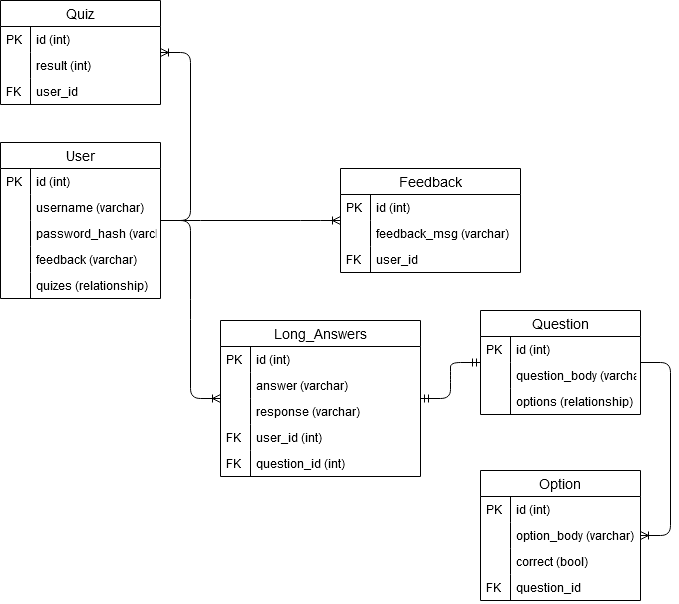

The diagram above was exported from draw.io. Its source (the exported page's mxGraphModel, read from the mxfile embedded in the PNG):
<mxGraphModel dx="1550" dy="835" grid="1" gridSize="10" guides="1" tooltips="1" connect="1" arrows="1" fold="1" page="1" pageScale="1" pageWidth="850" pageHeight="1100" math="0" shadow="0">
  <root>
    <mxCell id="0" />
    <mxCell id="1" parent="0" />
    <mxCell id="0bUpJq1E255xn438oz8o-1" value="User" style="swimlane;fontStyle=0;childLayout=stackLayout;horizontal=1;startSize=26;horizontalStack=0;resizeParent=1;resizeParentMax=0;resizeLast=0;collapsible=1;marginBottom=0;align=center;fontSize=14;" parent="1" vertex="1">
      <mxGeometry x="30" y="242" width="160" height="156" as="geometry">
        <mxRectangle x="100" y="220" width="60" height="26" as="alternateBounds" />
      </mxGeometry>
    </mxCell>
    <mxCell id="glrVMbrBOcApUa09skW_-12" value="id (int)" style="shape=partialRectangle;top=0;left=0;right=0;bottom=0;align=left;verticalAlign=top;fillColor=none;spacingLeft=34;spacingRight=4;overflow=hidden;rotatable=0;points=[[0,0.5],[1,0.5]];portConstraint=eastwest;dropTarget=0;fontSize=12;" parent="0bUpJq1E255xn438oz8o-1" vertex="1">
      <mxGeometry y="26" width="160" height="26" as="geometry" />
    </mxCell>
    <mxCell id="glrVMbrBOcApUa09skW_-13" value="PK" style="shape=partialRectangle;top=0;left=0;bottom=0;fillColor=none;align=left;verticalAlign=top;spacingLeft=4;spacingRight=4;overflow=hidden;rotatable=0;points=[];portConstraint=eastwest;part=1;fontSize=12;" parent="glrVMbrBOcApUa09skW_-12" vertex="1" connectable="0">
      <mxGeometry width="30" height="26" as="geometry" />
    </mxCell>
    <mxCell id="glrVMbrBOcApUa09skW_-20" value="username (varchar)" style="shape=partialRectangle;top=0;left=0;right=0;bottom=0;align=left;verticalAlign=top;fillColor=none;spacingLeft=34;spacingRight=4;overflow=hidden;rotatable=0;points=[[0,0.5],[1,0.5]];portConstraint=eastwest;dropTarget=0;fontSize=12;" parent="0bUpJq1E255xn438oz8o-1" vertex="1">
      <mxGeometry y="52" width="160" height="26" as="geometry" />
    </mxCell>
    <mxCell id="glrVMbrBOcApUa09skW_-21" value="" style="shape=partialRectangle;top=0;left=0;bottom=0;fillColor=none;align=left;verticalAlign=top;spacingLeft=4;spacingRight=4;overflow=hidden;rotatable=0;points=[];portConstraint=eastwest;part=1;fontSize=12;" parent="glrVMbrBOcApUa09skW_-20" vertex="1" connectable="0">
      <mxGeometry width="30" height="26" as="geometry" />
    </mxCell>
    <mxCell id="glrVMbrBOcApUa09skW_-22" value="password_hash (varchar)" style="shape=partialRectangle;top=0;left=0;right=0;bottom=0;align=left;verticalAlign=top;fillColor=none;spacingLeft=34;spacingRight=4;overflow=hidden;rotatable=0;points=[[0,0.5],[1,0.5]];portConstraint=eastwest;dropTarget=0;fontSize=12;" parent="0bUpJq1E255xn438oz8o-1" vertex="1">
      <mxGeometry y="78" width="160" height="26" as="geometry" />
    </mxCell>
    <mxCell id="glrVMbrBOcApUa09skW_-23" value="" style="shape=partialRectangle;top=0;left=0;bottom=0;fillColor=none;align=left;verticalAlign=top;spacingLeft=4;spacingRight=4;overflow=hidden;rotatable=0;points=[];portConstraint=eastwest;part=1;fontSize=12;" parent="glrVMbrBOcApUa09skW_-22" vertex="1" connectable="0">
      <mxGeometry width="30" height="26" as="geometry" />
    </mxCell>
    <mxCell id="glrVMbrBOcApUa09skW_-18" value="feedback (varchar)" style="shape=partialRectangle;top=0;left=0;right=0;bottom=0;align=left;verticalAlign=top;fillColor=none;spacingLeft=34;spacingRight=4;overflow=hidden;rotatable=0;points=[[0,0.5],[1,0.5]];portConstraint=eastwest;dropTarget=0;fontSize=12;" parent="0bUpJq1E255xn438oz8o-1" vertex="1">
      <mxGeometry y="104" width="160" height="26" as="geometry" />
    </mxCell>
    <mxCell id="glrVMbrBOcApUa09skW_-19" value="" style="shape=partialRectangle;top=0;left=0;bottom=0;fillColor=none;align=left;verticalAlign=top;spacingLeft=4;spacingRight=4;overflow=hidden;rotatable=0;points=[];portConstraint=eastwest;part=1;fontSize=12;" parent="glrVMbrBOcApUa09skW_-18" vertex="1" connectable="0">
      <mxGeometry width="30" height="26" as="geometry" />
    </mxCell>
    <mxCell id="glrVMbrBOcApUa09skW_-24" value="quizes (relationship)" style="shape=partialRectangle;top=0;left=0;right=0;bottom=0;align=left;verticalAlign=top;fillColor=none;spacingLeft=34;spacingRight=4;overflow=hidden;rotatable=0;points=[[0,0.5],[1,0.5]];portConstraint=eastwest;dropTarget=0;fontSize=12;" parent="0bUpJq1E255xn438oz8o-1" vertex="1">
      <mxGeometry y="130" width="160" height="26" as="geometry" />
    </mxCell>
    <mxCell id="glrVMbrBOcApUa09skW_-25" value="" style="shape=partialRectangle;top=0;left=0;bottom=0;fillColor=none;align=left;verticalAlign=top;spacingLeft=4;spacingRight=4;overflow=hidden;rotatable=0;points=[];portConstraint=eastwest;part=1;fontSize=12;" parent="glrVMbrBOcApUa09skW_-24" vertex="1" connectable="0">
      <mxGeometry width="30" height="26" as="geometry" />
    </mxCell>
    <mxCell id="glrVMbrBOcApUa09skW_-64" value="" style="edgeStyle=entityRelationEdgeStyle;fontSize=12;html=1;endArrow=ERoneToMany;" parent="1" source="0bUpJq1E255xn438oz8o-1" target="glrVMbrBOcApUa09skW_-27" edge="1">
      <mxGeometry width="100" height="100" relative="1" as="geometry">
        <mxPoint x="210" y="430" as="sourcePoint" />
        <mxPoint x="300" y="400" as="targetPoint" />
      </mxGeometry>
    </mxCell>
    <mxCell id="glrVMbrBOcApUa09skW_-66" value="" style="edgeStyle=entityRelationEdgeStyle;fontSize=12;html=1;endArrow=ERoneToMany;" parent="1" source="glrVMbrBOcApUa09skW_-39" target="glrVMbrBOcApUa09skW_-51" edge="1">
      <mxGeometry width="100" height="100" relative="1" as="geometry">
        <mxPoint x="230" y="450" as="sourcePoint" />
        <mxPoint x="320" y="420" as="targetPoint" />
      </mxGeometry>
    </mxCell>
    <mxCell id="hiQRD59kXLDOpaEAWFbU-23" value="" style="edgeStyle=entityRelationEdgeStyle;fontSize=12;html=1;endArrow=ERoneToMany;" edge="1" parent="1" source="0bUpJq1E255xn438oz8o-1" target="hiQRD59kXLDOpaEAWFbU-1">
      <mxGeometry width="100" height="100" relative="1" as="geometry">
        <mxPoint x="190" y="436" as="sourcePoint" />
        <mxPoint x="270" y="410" as="targetPoint" />
      </mxGeometry>
    </mxCell>
    <mxCell id="hiQRD59kXLDOpaEAWFbU-37" value="" style="edgeStyle=entityRelationEdgeStyle;fontSize=12;html=1;endArrow=ERoneToMany;" edge="1" parent="1" source="0bUpJq1E255xn438oz8o-1" target="hiQRD59kXLDOpaEAWFbU-12">
      <mxGeometry width="100" height="100" relative="1" as="geometry">
        <mxPoint x="290" y="350" as="sourcePoint" />
        <mxPoint x="230" y="590" as="targetPoint" />
      </mxGeometry>
    </mxCell>
    <mxCell id="hiQRD59kXLDOpaEAWFbU-39" value="" style="edgeStyle=entityRelationEdgeStyle;fontSize=12;html=1;endArrow=ERmandOne;startArrow=ERmandOne;" edge="1" parent="1" source="hiQRD59kXLDOpaEAWFbU-12" target="glrVMbrBOcApUa09skW_-39">
      <mxGeometry width="100" height="100" relative="1" as="geometry">
        <mxPoint x="330" y="570" as="sourcePoint" />
        <mxPoint x="410" y="420" as="targetPoint" />
      </mxGeometry>
    </mxCell>
    <mxCell id="hiQRD59kXLDOpaEAWFbU-1" value="Feedback" style="swimlane;fontStyle=0;childLayout=stackLayout;horizontal=1;startSize=26;horizontalStack=0;resizeParent=1;resizeParentMax=0;resizeLast=0;collapsible=1;marginBottom=0;align=center;fontSize=14;" vertex="1" parent="1">
      <mxGeometry x="370" y="268" width="180" height="104" as="geometry">
        <mxRectangle x="100" y="220" width="60" height="26" as="alternateBounds" />
      </mxGeometry>
    </mxCell>
    <mxCell id="hiQRD59kXLDOpaEAWFbU-2" value="id (int)" style="shape=partialRectangle;top=0;left=0;right=0;bottom=0;align=left;verticalAlign=top;fillColor=none;spacingLeft=34;spacingRight=4;overflow=hidden;rotatable=0;points=[[0,0.5],[1,0.5]];portConstraint=eastwest;dropTarget=0;fontSize=12;" vertex="1" parent="hiQRD59kXLDOpaEAWFbU-1">
      <mxGeometry y="26" width="180" height="26" as="geometry" />
    </mxCell>
    <mxCell id="hiQRD59kXLDOpaEAWFbU-3" value="PK" style="shape=partialRectangle;top=0;left=0;bottom=0;fillColor=none;align=left;verticalAlign=top;spacingLeft=4;spacingRight=4;overflow=hidden;rotatable=0;points=[];portConstraint=eastwest;part=1;fontSize=12;" vertex="1" connectable="0" parent="hiQRD59kXLDOpaEAWFbU-2">
      <mxGeometry width="30" height="26" as="geometry" />
    </mxCell>
    <mxCell id="hiQRD59kXLDOpaEAWFbU-4" value="feedback_msg (varchar)" style="shape=partialRectangle;top=0;left=0;right=0;bottom=0;align=left;verticalAlign=top;fillColor=none;spacingLeft=34;spacingRight=4;overflow=hidden;rotatable=0;points=[[0,0.5],[1,0.5]];portConstraint=eastwest;dropTarget=0;fontSize=12;" vertex="1" parent="hiQRD59kXLDOpaEAWFbU-1">
      <mxGeometry y="52" width="180" height="26" as="geometry" />
    </mxCell>
    <mxCell id="hiQRD59kXLDOpaEAWFbU-5" value="" style="shape=partialRectangle;top=0;left=0;bottom=0;fillColor=none;align=left;verticalAlign=top;spacingLeft=4;spacingRight=4;overflow=hidden;rotatable=0;points=[];portConstraint=eastwest;part=1;fontSize=12;" vertex="1" connectable="0" parent="hiQRD59kXLDOpaEAWFbU-4">
      <mxGeometry width="30" height="26" as="geometry" />
    </mxCell>
    <mxCell id="hiQRD59kXLDOpaEAWFbU-6" value="user_id" style="shape=partialRectangle;top=0;left=0;right=0;bottom=0;align=left;verticalAlign=top;fillColor=none;spacingLeft=34;spacingRight=4;overflow=hidden;rotatable=0;points=[[0,0.5],[1,0.5]];portConstraint=eastwest;dropTarget=0;fontSize=12;" vertex="1" parent="hiQRD59kXLDOpaEAWFbU-1">
      <mxGeometry y="78" width="180" height="26" as="geometry" />
    </mxCell>
    <mxCell id="hiQRD59kXLDOpaEAWFbU-7" value="FK" style="shape=partialRectangle;top=0;left=0;bottom=0;fillColor=none;align=left;verticalAlign=top;spacingLeft=4;spacingRight=4;overflow=hidden;rotatable=0;points=[];portConstraint=eastwest;part=1;fontSize=12;" vertex="1" connectable="0" parent="hiQRD59kXLDOpaEAWFbU-6">
      <mxGeometry width="30" height="26" as="geometry" />
    </mxCell>
    <mxCell id="glrVMbrBOcApUa09skW_-39" value="Question" style="swimlane;fontStyle=0;childLayout=stackLayout;horizontal=1;startSize=26;horizontalStack=0;resizeParent=1;resizeParentMax=0;resizeLast=0;collapsible=1;marginBottom=0;align=center;fontSize=14;" parent="1" vertex="1">
      <mxGeometry x="510" y="410" width="160" height="104" as="geometry">
        <mxRectangle x="100" y="220" width="60" height="26" as="alternateBounds" />
      </mxGeometry>
    </mxCell>
    <mxCell id="glrVMbrBOcApUa09skW_-40" value="id (int)" style="shape=partialRectangle;top=0;left=0;right=0;bottom=0;align=left;verticalAlign=top;fillColor=none;spacingLeft=34;spacingRight=4;overflow=hidden;rotatable=0;points=[[0,0.5],[1,0.5]];portConstraint=eastwest;dropTarget=0;fontSize=12;" parent="glrVMbrBOcApUa09skW_-39" vertex="1">
      <mxGeometry y="26" width="160" height="26" as="geometry" />
    </mxCell>
    <mxCell id="glrVMbrBOcApUa09skW_-41" value="PK" style="shape=partialRectangle;top=0;left=0;bottom=0;fillColor=none;align=left;verticalAlign=top;spacingLeft=4;spacingRight=4;overflow=hidden;rotatable=0;points=[];portConstraint=eastwest;part=1;fontSize=12;" parent="glrVMbrBOcApUa09skW_-40" vertex="1" connectable="0">
      <mxGeometry width="30" height="26" as="geometry" />
    </mxCell>
    <mxCell id="glrVMbrBOcApUa09skW_-42" value="question_body (varchar)" style="shape=partialRectangle;top=0;left=0;right=0;bottom=0;align=left;verticalAlign=top;fillColor=none;spacingLeft=34;spacingRight=4;overflow=hidden;rotatable=0;points=[[0,0.5],[1,0.5]];portConstraint=eastwest;dropTarget=0;fontSize=12;" parent="glrVMbrBOcApUa09skW_-39" vertex="1">
      <mxGeometry y="52" width="160" height="26" as="geometry" />
    </mxCell>
    <mxCell id="glrVMbrBOcApUa09skW_-43" value="" style="shape=partialRectangle;top=0;left=0;bottom=0;fillColor=none;align=left;verticalAlign=top;spacingLeft=4;spacingRight=4;overflow=hidden;rotatable=0;points=[];portConstraint=eastwest;part=1;fontSize=12;" parent="glrVMbrBOcApUa09skW_-42" vertex="1" connectable="0">
      <mxGeometry width="30" height="26" as="geometry" />
    </mxCell>
    <mxCell id="glrVMbrBOcApUa09skW_-44" value="options (relationship)" style="shape=partialRectangle;top=0;left=0;right=0;bottom=0;align=left;verticalAlign=top;fillColor=none;spacingLeft=34;spacingRight=4;overflow=hidden;rotatable=0;points=[[0,0.5],[1,0.5]];portConstraint=eastwest;dropTarget=0;fontSize=12;" parent="glrVMbrBOcApUa09skW_-39" vertex="1">
      <mxGeometry y="78" width="160" height="26" as="geometry" />
    </mxCell>
    <mxCell id="glrVMbrBOcApUa09skW_-45" value="" style="shape=partialRectangle;top=0;left=0;bottom=0;fillColor=none;align=left;verticalAlign=top;spacingLeft=4;spacingRight=4;overflow=hidden;rotatable=0;points=[];portConstraint=eastwest;part=1;fontSize=12;" parent="glrVMbrBOcApUa09skW_-44" vertex="1" connectable="0">
      <mxGeometry width="30" height="26" as="geometry" />
    </mxCell>
    <mxCell id="glrVMbrBOcApUa09skW_-51" value="Option" style="swimlane;fontStyle=0;childLayout=stackLayout;horizontal=1;startSize=26;horizontalStack=0;resizeParent=1;resizeParentMax=0;resizeLast=0;collapsible=1;marginBottom=0;align=center;fontSize=14;" parent="1" vertex="1">
      <mxGeometry x="510" y="570" width="160" height="130" as="geometry">
        <mxRectangle x="100" y="220" width="60" height="26" as="alternateBounds" />
      </mxGeometry>
    </mxCell>
    <mxCell id="glrVMbrBOcApUa09skW_-52" value="id (int)" style="shape=partialRectangle;top=0;left=0;right=0;bottom=0;align=left;verticalAlign=top;fillColor=none;spacingLeft=34;spacingRight=4;overflow=hidden;rotatable=0;points=[[0,0.5],[1,0.5]];portConstraint=eastwest;dropTarget=0;fontSize=12;" parent="glrVMbrBOcApUa09skW_-51" vertex="1">
      <mxGeometry y="26" width="160" height="26" as="geometry" />
    </mxCell>
    <mxCell id="glrVMbrBOcApUa09skW_-53" value="PK" style="shape=partialRectangle;top=0;left=0;bottom=0;fillColor=none;align=left;verticalAlign=top;spacingLeft=4;spacingRight=4;overflow=hidden;rotatable=0;points=[];portConstraint=eastwest;part=1;fontSize=12;" parent="glrVMbrBOcApUa09skW_-52" vertex="1" connectable="0">
      <mxGeometry width="30" height="26" as="geometry" />
    </mxCell>
    <mxCell id="glrVMbrBOcApUa09skW_-54" value="option_body (varchar)" style="shape=partialRectangle;top=0;left=0;right=0;bottom=0;align=left;verticalAlign=top;fillColor=none;spacingLeft=34;spacingRight=4;overflow=hidden;rotatable=0;points=[[0,0.5],[1,0.5]];portConstraint=eastwest;dropTarget=0;fontSize=12;" parent="glrVMbrBOcApUa09skW_-51" vertex="1">
      <mxGeometry y="52" width="160" height="26" as="geometry" />
    </mxCell>
    <mxCell id="glrVMbrBOcApUa09skW_-55" value="" style="shape=partialRectangle;top=0;left=0;bottom=0;fillColor=none;align=left;verticalAlign=top;spacingLeft=4;spacingRight=4;overflow=hidden;rotatable=0;points=[];portConstraint=eastwest;part=1;fontSize=12;" parent="glrVMbrBOcApUa09skW_-54" vertex="1" connectable="0">
      <mxGeometry width="30" height="26" as="geometry" />
    </mxCell>
    <mxCell id="glrVMbrBOcApUa09skW_-56" value="correct (bool)" style="shape=partialRectangle;top=0;left=0;right=0;bottom=0;align=left;verticalAlign=top;fillColor=none;spacingLeft=34;spacingRight=4;overflow=hidden;rotatable=0;points=[[0,0.5],[1,0.5]];portConstraint=eastwest;dropTarget=0;fontSize=12;" parent="glrVMbrBOcApUa09skW_-51" vertex="1">
      <mxGeometry y="78" width="160" height="26" as="geometry" />
    </mxCell>
    <mxCell id="glrVMbrBOcApUa09skW_-57" value="" style="shape=partialRectangle;top=0;left=0;bottom=0;fillColor=none;align=left;verticalAlign=top;spacingLeft=4;spacingRight=4;overflow=hidden;rotatable=0;points=[];portConstraint=eastwest;part=1;fontSize=12;" parent="glrVMbrBOcApUa09skW_-56" vertex="1" connectable="0">
      <mxGeometry width="30" height="26" as="geometry" />
    </mxCell>
    <mxCell id="glrVMbrBOcApUa09skW_-58" value="question_id" style="shape=partialRectangle;top=0;left=0;right=0;bottom=0;align=left;verticalAlign=top;fillColor=none;spacingLeft=34;spacingRight=4;overflow=hidden;rotatable=0;points=[[0,0.5],[1,0.5]];portConstraint=eastwest;dropTarget=0;fontSize=12;" parent="glrVMbrBOcApUa09skW_-51" vertex="1">
      <mxGeometry y="104" width="160" height="26" as="geometry" />
    </mxCell>
    <mxCell id="glrVMbrBOcApUa09skW_-59" value="FK" style="shape=partialRectangle;top=0;left=0;bottom=0;fillColor=none;align=left;verticalAlign=top;spacingLeft=4;spacingRight=4;overflow=hidden;rotatable=0;points=[];portConstraint=eastwest;part=1;fontSize=12;" parent="glrVMbrBOcApUa09skW_-58" vertex="1" connectable="0">
      <mxGeometry width="30" height="26" as="geometry" />
    </mxCell>
    <mxCell id="hiQRD59kXLDOpaEAWFbU-12" value="Long_Answers" style="swimlane;fontStyle=0;childLayout=stackLayout;horizontal=1;startSize=26;horizontalStack=0;resizeParent=1;resizeParentMax=0;resizeLast=0;collapsible=1;marginBottom=0;align=center;fontSize=14;" vertex="1" parent="1">
      <mxGeometry x="250" y="420" width="200" height="156" as="geometry">
        <mxRectangle x="240" y="510" width="60" height="26" as="alternateBounds" />
      </mxGeometry>
    </mxCell>
    <mxCell id="hiQRD59kXLDOpaEAWFbU-13" value="id (int)" style="shape=partialRectangle;top=0;left=0;right=0;bottom=0;align=left;verticalAlign=top;fillColor=none;spacingLeft=34;spacingRight=4;overflow=hidden;rotatable=0;points=[[0,0.5],[1,0.5]];portConstraint=eastwest;dropTarget=0;fontSize=12;" vertex="1" parent="hiQRD59kXLDOpaEAWFbU-12">
      <mxGeometry y="26" width="200" height="26" as="geometry" />
    </mxCell>
    <mxCell id="hiQRD59kXLDOpaEAWFbU-14" value="PK" style="shape=partialRectangle;top=0;left=0;bottom=0;fillColor=none;align=left;verticalAlign=top;spacingLeft=4;spacingRight=4;overflow=hidden;rotatable=0;points=[];portConstraint=eastwest;part=1;fontSize=12;" vertex="1" connectable="0" parent="hiQRD59kXLDOpaEAWFbU-13">
      <mxGeometry width="30" height="26" as="geometry" />
    </mxCell>
    <mxCell id="hiQRD59kXLDOpaEAWFbU-21" value="answer (varchar)" style="shape=partialRectangle;top=0;left=0;right=0;bottom=0;align=left;verticalAlign=top;fillColor=none;spacingLeft=34;spacingRight=4;overflow=hidden;rotatable=0;points=[[0,0.5],[1,0.5]];portConstraint=eastwest;dropTarget=0;fontSize=12;" vertex="1" parent="hiQRD59kXLDOpaEAWFbU-12">
      <mxGeometry y="52" width="200" height="26" as="geometry" />
    </mxCell>
    <mxCell id="hiQRD59kXLDOpaEAWFbU-22" value="" style="shape=partialRectangle;top=0;left=0;bottom=0;fillColor=none;align=left;verticalAlign=top;spacingLeft=4;spacingRight=4;overflow=hidden;rotatable=0;points=[];portConstraint=eastwest;part=1;fontSize=12;" vertex="1" connectable="0" parent="hiQRD59kXLDOpaEAWFbU-21">
      <mxGeometry width="30" height="26" as="geometry" />
    </mxCell>
    <mxCell id="hiQRD59kXLDOpaEAWFbU-35" value="response (varchar)" style="shape=partialRectangle;top=0;left=0;right=0;bottom=0;align=left;verticalAlign=top;fillColor=none;spacingLeft=34;spacingRight=4;overflow=hidden;rotatable=0;points=[[0,0.5],[1,0.5]];portConstraint=eastwest;dropTarget=0;fontSize=12;" vertex="1" parent="hiQRD59kXLDOpaEAWFbU-12">
      <mxGeometry y="78" width="200" height="26" as="geometry" />
    </mxCell>
    <mxCell id="hiQRD59kXLDOpaEAWFbU-36" value="" style="shape=partialRectangle;top=0;left=0;bottom=0;fillColor=none;align=left;verticalAlign=top;spacingLeft=4;spacingRight=4;overflow=hidden;rotatable=0;points=[];portConstraint=eastwest;part=1;fontSize=12;" vertex="1" connectable="0" parent="hiQRD59kXLDOpaEAWFbU-35">
      <mxGeometry width="30" height="26" as="geometry" />
    </mxCell>
    <mxCell id="hiQRD59kXLDOpaEAWFbU-15" value="user_id (int)" style="shape=partialRectangle;top=0;left=0;right=0;bottom=0;align=left;verticalAlign=top;fillColor=none;spacingLeft=34;spacingRight=4;overflow=hidden;rotatable=0;points=[[0,0.5],[1,0.5]];portConstraint=eastwest;dropTarget=0;fontSize=12;" vertex="1" parent="hiQRD59kXLDOpaEAWFbU-12">
      <mxGeometry y="104" width="200" height="26" as="geometry" />
    </mxCell>
    <mxCell id="hiQRD59kXLDOpaEAWFbU-16" value="FK" style="shape=partialRectangle;top=0;left=0;bottom=0;fillColor=none;align=left;verticalAlign=top;spacingLeft=4;spacingRight=4;overflow=hidden;rotatable=0;points=[];portConstraint=eastwest;part=1;fontSize=12;" vertex="1" connectable="0" parent="hiQRD59kXLDOpaEAWFbU-15">
      <mxGeometry width="30" height="26" as="geometry" />
    </mxCell>
    <mxCell id="hiQRD59kXLDOpaEAWFbU-19" value="question_id (int)" style="shape=partialRectangle;top=0;left=0;right=0;bottom=0;align=left;verticalAlign=top;fillColor=none;spacingLeft=34;spacingRight=4;overflow=hidden;rotatable=0;points=[[0,0.5],[1,0.5]];portConstraint=eastwest;dropTarget=0;fontSize=12;" vertex="1" parent="hiQRD59kXLDOpaEAWFbU-12">
      <mxGeometry y="130" width="200" height="26" as="geometry" />
    </mxCell>
    <mxCell id="hiQRD59kXLDOpaEAWFbU-20" value="FK" style="shape=partialRectangle;top=0;left=0;bottom=0;fillColor=none;align=left;verticalAlign=top;spacingLeft=4;spacingRight=4;overflow=hidden;rotatable=0;points=[];portConstraint=eastwest;part=1;fontSize=12;" vertex="1" connectable="0" parent="hiQRD59kXLDOpaEAWFbU-19">
      <mxGeometry width="30" height="26" as="geometry" />
    </mxCell>
    <mxCell id="glrVMbrBOcApUa09skW_-27" value="Quiz" style="swimlane;fontStyle=0;childLayout=stackLayout;horizontal=1;startSize=26;horizontalStack=0;resizeParent=1;resizeParentMax=0;resizeLast=0;collapsible=1;marginBottom=0;align=center;fontSize=14;" parent="1" vertex="1">
      <mxGeometry x="30" y="100" width="160" height="104" as="geometry">
        <mxRectangle x="100" y="220" width="60" height="26" as="alternateBounds" />
      </mxGeometry>
    </mxCell>
    <mxCell id="glrVMbrBOcApUa09skW_-28" value="id (int)" style="shape=partialRectangle;top=0;left=0;right=0;bottom=0;align=left;verticalAlign=top;fillColor=none;spacingLeft=34;spacingRight=4;overflow=hidden;rotatable=0;points=[[0,0.5],[1,0.5]];portConstraint=eastwest;dropTarget=0;fontSize=12;" parent="glrVMbrBOcApUa09skW_-27" vertex="1">
      <mxGeometry y="26" width="160" height="26" as="geometry" />
    </mxCell>
    <mxCell id="glrVMbrBOcApUa09skW_-29" value="PK" style="shape=partialRectangle;top=0;left=0;bottom=0;fillColor=none;align=left;verticalAlign=top;spacingLeft=4;spacingRight=4;overflow=hidden;rotatable=0;points=[];portConstraint=eastwest;part=1;fontSize=12;" parent="glrVMbrBOcApUa09skW_-28" vertex="1" connectable="0">
      <mxGeometry width="30" height="26" as="geometry" />
    </mxCell>
    <mxCell id="glrVMbrBOcApUa09skW_-32" value="result (int)" style="shape=partialRectangle;top=0;left=0;right=0;bottom=0;align=left;verticalAlign=top;fillColor=none;spacingLeft=34;spacingRight=4;overflow=hidden;rotatable=0;points=[[0,0.5],[1,0.5]];portConstraint=eastwest;dropTarget=0;fontSize=12;" parent="glrVMbrBOcApUa09skW_-27" vertex="1">
      <mxGeometry y="52" width="160" height="26" as="geometry" />
    </mxCell>
    <mxCell id="glrVMbrBOcApUa09skW_-33" value="" style="shape=partialRectangle;top=0;left=0;bottom=0;fillColor=none;align=left;verticalAlign=top;spacingLeft=4;spacingRight=4;overflow=hidden;rotatable=0;points=[];portConstraint=eastwest;part=1;fontSize=12;" parent="glrVMbrBOcApUa09skW_-32" vertex="1" connectable="0">
      <mxGeometry width="30" height="26" as="geometry" />
    </mxCell>
    <mxCell id="glrVMbrBOcApUa09skW_-36" value="user_id" style="shape=partialRectangle;top=0;left=0;right=0;bottom=0;align=left;verticalAlign=top;fillColor=none;spacingLeft=34;spacingRight=4;overflow=hidden;rotatable=0;points=[[0,0.5],[1,0.5]];portConstraint=eastwest;dropTarget=0;fontSize=12;" parent="glrVMbrBOcApUa09skW_-27" vertex="1">
      <mxGeometry y="78" width="160" height="26" as="geometry" />
    </mxCell>
    <mxCell id="glrVMbrBOcApUa09skW_-37" value="FK" style="shape=partialRectangle;top=0;left=0;bottom=0;fillColor=none;align=left;verticalAlign=top;spacingLeft=4;spacingRight=4;overflow=hidden;rotatable=0;points=[];portConstraint=eastwest;part=1;fontSize=12;" parent="glrVMbrBOcApUa09skW_-36" vertex="1" connectable="0">
      <mxGeometry width="30" height="26" as="geometry" />
    </mxCell>
  </root>
</mxGraphModel>